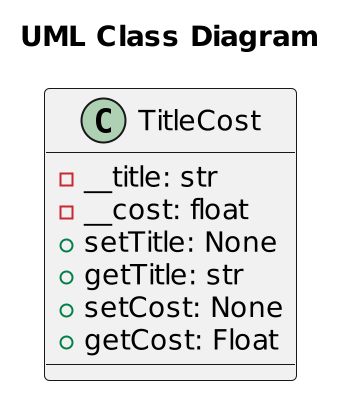

The diagram above was rendered by PlantUML. Its source (embedded in the PNG):
@startuml
scale 2
title "UML Class Diagram"
class TitleCost {
	-__title: str
	-__cost: float
	+setTitle: None
	+getTitle: str
	+setCost: None
	+getCost: Float
}
@enduml